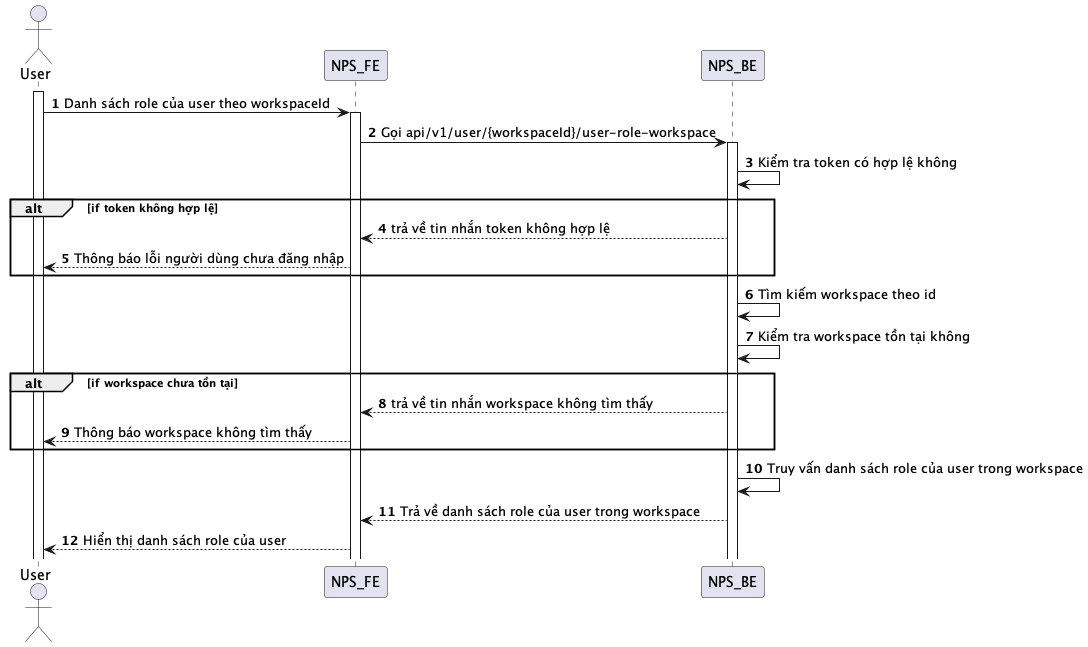

The diagram above was rendered by PlantUML. Its source (embedded in the PNG):
@startuml
autonumber
actor User
activate User
User -> NPS_FE: Danh sách role của user theo workspaceId
activate NPS_FE
NPS_FE -> NPS_BE: Gọi api/v1/user/{workspaceId}/user-role-workspace
activate NPS_BE
NPS_BE -> NPS_BE: Kiểm tra token có hợp lệ không
alt if token không hợp lệ
NPS_BE --> NPS_FE: trả về tin nhắn token không hợp lệ
NPS_FE --> User: Thông báo lỗi người dùng chưa đăng nhập
end
NPS_BE -> NPS_BE: Tìm kiếm workspace theo id
NPS_BE -> NPS_BE: Kiểm tra workspace tồn tại không
alt if workspace chưa tồn tại
NPS_BE --> NPS_FE: trả về tin nhắn workspace không tìm thấy
NPS_FE --> User: Thông báo workspace không tìm thấy
end
NPS_BE -> NPS_BE: Truy vấn danh sách role của user trong workspace
NPS_BE --> NPS_FE: Trả về danh sách role của user trong workspace
NPS_FE --> User: Hiển thị danh sách role của user
@enduml